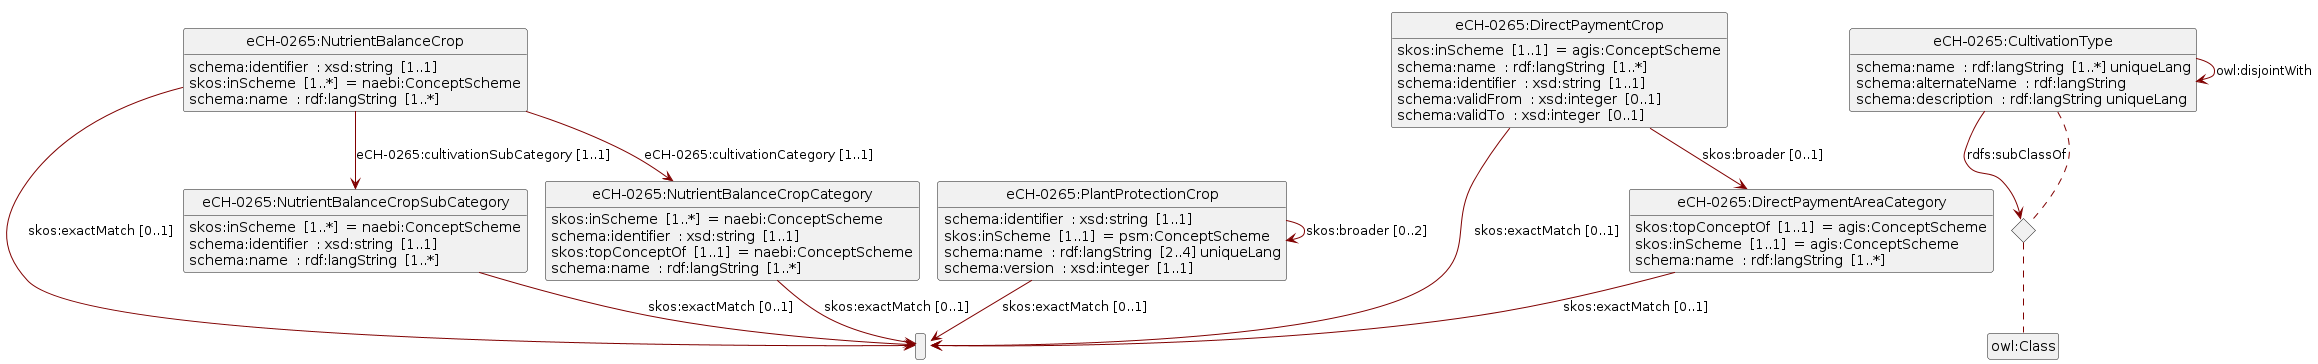

The diagram above was rendered by PlantUML. Its source (embedded in the PNG):
@startuml
!pragma layout smetana
set namespaceSeparator none
skinparam classFontSize 14
!define LIGHTORANGE
!pragma svgSize <U+1F610> XX
skinparam componentStyle uml2
skinparam wrapMessageWidth 100
skinparam ArrowColor #Maroon
set namespaceSeparator none 
Class 950c9042af859e8f1a5f5808764a008f as " " 
Class "eCH-0265:NutrientBalanceCropSubCategory" 
"eCH-0265:NutrientBalanceCropSubCategory" : skos:inScheme  [1..*]  = naebi:ConceptScheme  
"eCH-0265:NutrientBalanceCropSubCategory" : schema:identifier  : xsd:string  [1..1]  
"eCH-0265:NutrientBalanceCropSubCategory" : schema:name  : rdf:langString  [1..*]  
"eCH-0265:NutrientBalanceCropSubCategory" --> "950c9042af859e8f1a5f5808764a008f" : skos:exactMatch [0..1]  
Class "eCH-0265:PlantProtectionCrop" 
"eCH-0265:PlantProtectionCrop" : schema:identifier  : xsd:string  [1..1]  
"eCH-0265:PlantProtectionCrop" : skos:inScheme  [1..1]  = psm:ConceptScheme  
"eCH-0265:PlantProtectionCrop" : schema:name  : rdf:langString  [2..4] uniqueLang  
"eCH-0265:PlantProtectionCrop" : schema:version  : xsd:integer  [1..1]  
"eCH-0265:PlantProtectionCrop" --> "eCH-0265:PlantProtectionCrop" : skos:broader<U+00A0>[0..2]  
"eCH-0265:PlantProtectionCrop" --> "950c9042af859e8f1a5f5808764a008f" : skos:exactMatch [0..1]  
Class "eCH-0265:NutrientBalanceCropCategory" 
"eCH-0265:NutrientBalanceCropCategory" : skos:inScheme  [1..*]  = naebi:ConceptScheme  
"eCH-0265:NutrientBalanceCropCategory" : schema:identifier  : xsd:string  [1..1]  
"eCH-0265:NutrientBalanceCropCategory" : skos:topConceptOf  [1..1]  = naebi:ConceptScheme  
"eCH-0265:NutrientBalanceCropCategory" : schema:name  : rdf:langString  [1..*]  
"eCH-0265:NutrientBalanceCropCategory" --> "950c9042af859e8f1a5f5808764a008f" : skos:exactMatch [0..1]  
Class "eCH-0265:NutrientBalanceCrop" 
"eCH-0265:NutrientBalanceCrop" : schema:identifier  : xsd:string  [1..1]  
"eCH-0265:NutrientBalanceCrop" : skos:inScheme  [1..*]  = naebi:ConceptScheme  
"eCH-0265:NutrientBalanceCrop" : schema:name  : rdf:langString  [1..*]  
"eCH-0265:NutrientBalanceCrop" --> "eCH-0265:NutrientBalanceCropSubCategory" : eCH-0265:cultivationSubCategory<U+00A0>[1..1]  
"eCH-0265:NutrientBalanceCrop" --> "950c9042af859e8f1a5f5808764a008f" : skos:exactMatch [0..1]  
"eCH-0265:NutrientBalanceCrop" --> "eCH-0265:NutrientBalanceCropCategory" : eCH-0265:cultivationCategory<U+00A0>[1..1]  
Class "eCH-0265:DirectPaymentCrop" 
"eCH-0265:DirectPaymentCrop" : skos:inScheme  [1..1]  = agis:ConceptScheme  
"eCH-0265:DirectPaymentCrop" : schema:name  : rdf:langString  [1..*]  
"eCH-0265:DirectPaymentCrop" : schema:identifier  : xsd:string  [1..1]  
"eCH-0265:DirectPaymentCrop" : schema:validFrom  : xsd:integer  [0..1]  
"eCH-0265:DirectPaymentCrop" : schema:validTo  : xsd:integer  [0..1]  
"eCH-0265:DirectPaymentCrop" --> "eCH-0265:DirectPaymentAreaCategory" : skos:broader<U+00A0>[0..1]  
"eCH-0265:DirectPaymentCrop" --> "950c9042af859e8f1a5f5808764a008f" : skos:exactMatch [0..1]  
Class "eCH-0265:CultivationType" 
"eCH-0265:CultivationType" : schema:name  : rdf:langString  [1..*] uniqueLang  
"eCH-0265:CultivationType" : schema:alternateName  : rdf:langString  
"eCH-0265:CultivationType" : schema:description  : rdf:langString uniqueLang  
<> diamond_CultivationType_57edcf89e58a60602f26314668d84789
"eCH-0265:CultivationType" --> "diamond_CultivationType_57edcf89e58a60602f26314668d84789" : rdfs:subClassOf
diamond_CultivationType_57edcf89e58a60602f26314668d84789 ..  "eCH-0265:CultivationType"
diamond_CultivationType_57edcf89e58a60602f26314668d84789 ..  "owl:Class"
"eCH-0265:CultivationType" --> "eCH-0265:CultivationType" : owl:disjointWith 
Class "eCH-0265:DirectPaymentAreaCategory" 
"eCH-0265:DirectPaymentAreaCategory" : skos:topConceptOf  [1..1]  = agis:ConceptScheme  
"eCH-0265:DirectPaymentAreaCategory" : skos:inScheme  [1..1]  = agis:ConceptScheme  
"eCH-0265:DirectPaymentAreaCategory" : schema:name  : rdf:langString  [1..*]  
"eCH-0265:DirectPaymentAreaCategory" --> "950c9042af859e8f1a5f5808764a008f" : skos:exactMatch [0..1]  
hide circle
hide empty members
remove @unlinked
@enduml